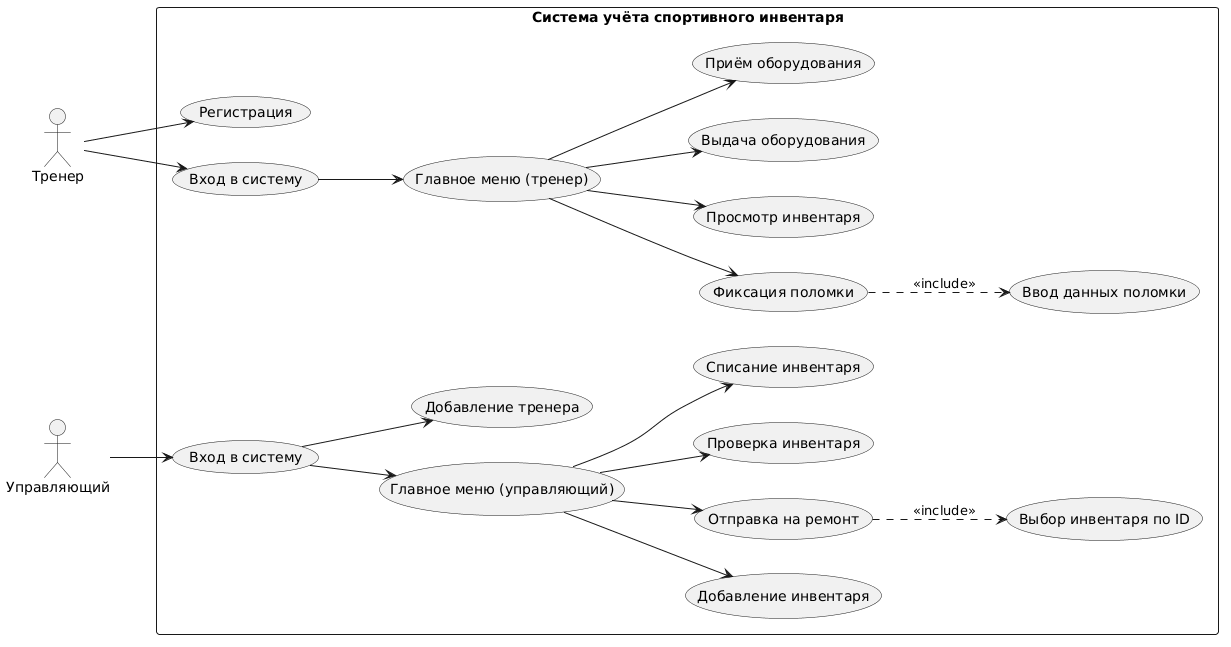

The diagram above was rendered by PlantUML. Its source (embedded in the PNG):
@startuml
left to right direction
skinparam packageStyle rectangle

actor "Тренер" as Trainer
actor "Управляющий" as Manager

rectangle "Система учёта спортивного инвентаря" {
    usecase "Регистрация" as UC_Reg
    usecase "Вход в систему" as UC_LoginT
    usecase "Вход в систему" as UC_LoginM

    usecase "Главное меню (тренер)" as UC_MenuT
    usecase "Главное меню (управляющий)" as UC_MenuM
    usecase "Добавление тренера" as UC_AddTrainer

    usecase "Фиксация поломки" as UC_Break
    usecase "Просмотр инвентаря" as UC_View
    usecase "Выдача оборудования" as UC_Give
    usecase "Приём оборудования" as UC_Take

    usecase "Добавление инвентаря" as UC_AddItem
    usecase "Отправка на ремонт" as UC_Repair
    usecase "Проверка инвентаря" as UC_Check
    usecase "Списание инвентаря" as UC_WriteOff

    usecase "Ввод данных поломки" as UC_BreakData
    usecase "Выбор инвентаря по ID" as UC_SelectId
}

Trainer --> UC_Reg
Trainer --> UC_LoginT
Manager --> UC_LoginM

UC_LoginT --> UC_MenuT
UC_LoginM --> UC_MenuM
UC_LoginM --> UC_AddTrainer

UC_MenuT --> UC_Break
UC_MenuT --> UC_View
UC_MenuT --> UC_Give
UC_MenuT --> UC_Take

UC_MenuM --> UC_AddItem
UC_MenuM --> UC_Repair
UC_MenuM --> UC_Check
UC_MenuM --> UC_WriteOff

UC_Break ..> UC_BreakData : <<include>>
UC_Repair ..> UC_SelectId : <<include>>
@enduml